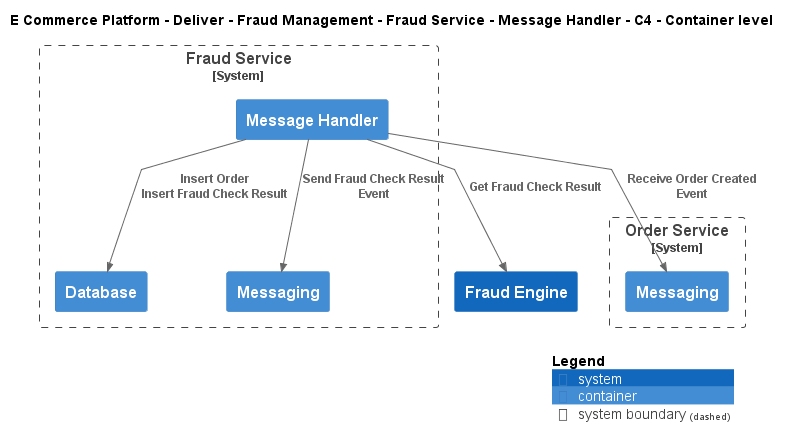

The diagram above was rendered by PlantUML. Its source (embedded in the PNG):
@startuml
!include ..\..\..\..\..\..\..\.c4s\C4_Container.puml

AddElementTag("c4interflow:lifecycle:new", $bgColor=green, $fontColor=#ffffff, $borderColor=green, $shadowing="False")
AddElementTag("c4interflow:lifecycle:changed", $bgColor=orange, $fontColor=#ffffff, $borderColor=orange, $shadowing="False")
AddElementTag("c4interflow:lifecycle:removed", $bgColor=red, $fontColor=#ffffff, $borderColor=red, $shadowing="False")

AddRelTag("c4interflow:lifecycle:new", $textColor=green, $lineColor=green)
AddRelTag("c4interflow:lifecycle:changed", $textColor=orange, $lineColor=orange)
AddRelTag("c4interflow:lifecycle:removed", $textColor=red, $lineColor=red)

SHOW_PERSON_PORTRAIT()
LAYOUT_TOP_DOWN()

skinparam linetype polyline

title E Commerce Platform - Deliver - Fraud Management - Fraud Service - Message Handler - C4 - Container level


System_Boundary(ECommercePlatform.Deliver.FraudManagement.SoftwareSystems.FraudService, "Fraud Service") {
    Container(ECommercePlatform.Deliver.FraudManagement.SoftwareSystems.FraudService.Containers.MessageHandler, "Message Handler", "", "")
    Container(ECommercePlatform.Deliver.FraudManagement.SoftwareSystems.FraudService.Containers.Database, "Database", "", "")
    Container(ECommercePlatform.Deliver.FraudManagement.SoftwareSystems.FraudService.Containers.Messaging, "Messaging", "", "")
}

System_Boundary(ECommercePlatform.GenerateDemand.OrderManagement.SoftwareSystems.OrderService, "Order Service") {
    Container(ECommercePlatform.GenerateDemand.OrderManagement.SoftwareSystems.OrderService.Containers.Messaging, "Messaging", "", "")
}
System(ECommercePlatform.Deliver.FraudManagement.SoftwareSystems.FraudEngine, "Fraud Engine", "")

Rel(ECommercePlatform.Deliver.FraudManagement.SoftwareSystems.FraudService.Containers.MessageHandler, ECommercePlatform.GenerateDemand.OrderManagement.SoftwareSystems.OrderService.Containers.Messaging, "Receive Order Created Event")
Rel(ECommercePlatform.Deliver.FraudManagement.SoftwareSystems.FraudService.Containers.MessageHandler, ECommercePlatform.Deliver.FraudManagement.SoftwareSystems.FraudService.Containers.Database, "Insert Order\nInsert Fraud Check Result")
Rel(ECommercePlatform.Deliver.FraudManagement.SoftwareSystems.FraudService.Containers.MessageHandler, ECommercePlatform.Deliver.FraudManagement.SoftwareSystems.FraudEngine, "Get Fraud Check Result")
Rel(ECommercePlatform.Deliver.FraudManagement.SoftwareSystems.FraudService.Containers.MessageHandler, ECommercePlatform.Deliver.FraudManagement.SoftwareSystems.FraudService.Containers.Messaging, "Send Fraud Check Result Event")


SHOW_LEGEND()
@enduml